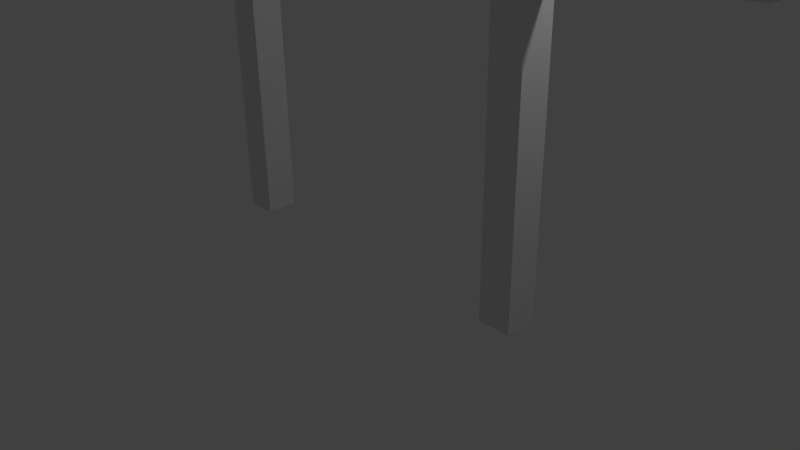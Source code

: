 # Source: Shelf1.blend  (saved by Blender 2.77.0; exported with 4.5.12 LTS)
import bpy
from mathutils import Matrix  # noqa: F401  (used for matrix-valued properties, if any)

bpy.ops.wm.read_factory_settings(use_empty=True)
scene = bpy.context.scene
scene.name = 'Scene'

# ---- collections
col_collection_1 = bpy.data.collections.new('Collection 1'); scene.collection.children.link(col_collection_1)

# ---- materials (node trees are filled in below, after node groups)
mat_material = bpy.data.materials.new('Material')
mat_material.alpha_threshold = 0.0
mat_material.use_transparent_shadow = False
mat_material.roughness = 0.5
mat_material.line_color = (0.0, 0.0, 0.0, 1.0)

# ---- material node trees

# ---- world
world_world = bpy.data.worlds.new('World'); scene.world = world_world
world_world.color = (0.05088, 0.05088, 0.05088)
world_world.use_sun_shadow = False
world_world.sun_shadow_jitter_overblur = 0.0
world_world.cycles.sampling_method = 'MANUAL'

# ---- cameras
cam_camera = bpy.data.cameras.new('Camera')
cam_camera.clip_end = 100.0
cam_camera.lens = 35.0
cam_camera.sensor_width = 32.0
cam_camera.sensor_height = 18.0
cam_camera.ortho_scale = 7.314
cam_camera.dof.focus_distance = 0.0
cam_camera.dof.aperture_fstop = 128.0

# ---- lights
light_lamp = bpy.data.lights.new('Lamp', 'POINT')
light_lamp.transmission_factor = 0.0
light_lamp.cutoff_distance = 30.0
light_lamp.energy = 100.0
light_lamp.shadow_buffer_clip_start = 1.001
light_lamp.shadow_soft_size = 0.1
light_lamp.shadow_maximum_resolution = 0.006
light_lamp.use_absolute_resolution = True

# ---- meshes
me_cube = bpy.data.meshes.new('Cube')
me_cube.from_pydata([(1.0, -0.04398, -1.0), (-1.0, -0.04398, -1.0), (1.0, -0.04398, 1.0), (-1.0, -0.04398, 1.0), (1.0, -0.04398, -0.3333), (1.0, -0.04398, 0.3333), (-1.0, -0.04398, -0.3333), (-1.0, -0.04398, 0.3333), (0.3333, -0.04398, -1.0), (-0.3333, -0.04398, -1.0), (0.3333, -0.04398, 1.0), (-0.3333, -0.04398, 1.0), (0.3333, -0.04398, -0.3333), (-0.3333, -0.04398, -0.3333), (0.3333, -0.04398, 0.3333), (-0.3333, -0.04398, 0.3333), (-0.3727, -0.04398, 0.3727), (-0.3727, -0.04398, 0.9606), (-0.9606, -0.04398, 0.9606), (-0.9606, -0.04398, 0.3727), (-0.3727, -0.04398, -0.9606), (-0.3727, -0.04398, -0.3727), (-0.9606, -0.04398, -0.3727), (-0.9606, -0.04398, -0.9606), (-0.3727, -0.04398, -0.2939), (-0.3727, -0.04398, 0.2939), (-0.9606, -0.04398, 0.2939), (-0.9606, -0.04398, -0.2939), (0.9606, -0.04398, -0.2939), (0.9606, -0.04398, 0.2939), (0.3727, -0.04398, 0.2939), (0.3727, -0.04398, -0.2939), (0.2939, -0.04398, -0.2939), (0.2939, -0.04398, 0.2939), (-0.2939, -0.04398, 0.2939), (-0.2939, -0.04398, -0.2939), (0.9606, -0.04398, -0.9606), (0.9606, -0.04398, -0.3727), (0.3727, -0.04398, -0.3727), (0.3727, -0.04398, -0.9606), (0.2939, -0.04398, -0.9606), (0.2939, -0.04398, -0.3727), (-0.2939, -0.04398, -0.3727), (-0.2939, -0.04398, -0.9606), (0.9606, -0.04398, 0.3727), (0.9606, -0.04398, 0.9606), (0.3727, -0.04398, 0.9606), (0.3727, -0.04398, 0.3727), (0.2939, -0.04398, 0.3727), (0.2939, -0.04398, 0.9606), (-0.2939, -0.04398, 0.9606), (-0.2939, -0.04398, 0.3727), (-0.3727, 0.03508, 0.9606), (-0.3727, 0.03508, 0.3727), (-0.9606, 0.03508, 0.9606), (-0.9606, 0.03508, 0.3727), (-0.3727, 0.03508, -0.3727), (-0.3727, 0.03508, -0.9606), (-0.9606, 0.03508, -0.3727), (-0.9606, 0.03508, -0.9606), (-0.3727, 0.03508, 0.2939), (-0.3727, 0.03508, -0.2939), (-0.9606, 0.03508, 0.2939), (-0.9606, 0.03508, -0.2939), (0.9606, 0.03508, 0.2939), (0.9606, 0.03508, -0.2939), (0.3727, 0.03508, 0.2939), (0.3727, 0.03508, -0.2939), (0.2939, 0.03508, 0.2939), (0.2939, 0.03508, -0.2939), (-0.2939, 0.03508, 0.2939), (-0.2939, 0.03508, -0.2939), (0.9606, 0.03508, -0.3727), (0.9606, 0.03508, -0.9606), (0.3727, 0.03508, -0.3727), (0.3727, 0.03508, -0.9606), (0.2939, 0.03508, -0.3727), (0.2939, 0.03508, -0.9606), (-0.2939, 0.03508, -0.3727), (-0.2939, 0.03508, -0.9606), (0.9606, 0.03508, 0.9606), (0.9606, 0.03508, 0.3727), (0.3727, 0.03508, 0.9606), (0.3727, 0.03508, 0.3727), (0.2939, 0.03508, 0.9606), (0.2939, 0.03508, 0.3727), (-0.2939, 0.03508, 0.9606), (-0.2939, 0.03508, 0.3727), (1.0, 0.038, -1.0), (-1.0, 0.038, -1.0), (1.0, 0.038, 1.0), (-1.0, 0.038, 1.0), (1.0, 0.038, -0.3333), (1.0, 0.038, 0.3333), (-1.0, 0.038, -0.3333), (-1.0, 0.038, 0.3333), (0.3333, 0.038, -1.0), (-0.3333, 0.038, -1.0), (0.3333, 0.038, 1.0), (-0.3333, 0.038, 1.0), (0.3333, 0.038, -0.3333), (-0.3333, 0.038, -0.3333), (0.3333, 0.038, 0.3333), (-0.3333, 0.038, 0.3333), (-0.3727, 0.038, 0.3727), (-0.3727, 0.038, 0.9606), (-0.9606, 0.038, 0.9606), (-0.9606, 0.038, 0.3727), (-0.3727, 0.038, -0.9606), (-0.3727, 0.038, -0.3727), (-0.9606, 0.038, -0.3727), (-0.9606, 0.038, -0.9606), (-0.3727, 0.038, -0.2939), (-0.3727, 0.038, 0.2939), (-0.9606, 0.038, 0.2939), (-0.9606, 0.038, -0.2939), (0.9606, 0.038, -0.2939), (0.9606, 0.038, 0.2939), (0.3727, 0.038, 0.2939), (0.3727, 0.038, -0.2939), (0.2939, 0.038, -0.2939), (0.2939, 0.038, 0.2939), (-0.2939, 0.038, 0.2939), (-0.2939, 0.038, -0.2939), (0.9606, 0.038, -0.9606), (0.9606, 0.038, -0.3727), (0.3727, 0.038, -0.3727), (0.3727, 0.038, -0.9606), (0.2939, 0.038, -0.9606), (0.2939, 0.038, -0.3727), (-0.2939, 0.038, -0.3727), (-0.2939, 0.038, -0.9606), (0.9606, 0.038, 0.3727), (0.9606, 0.038, 0.9606), (0.3727, 0.038, 0.9606), (0.3727, 0.038, 0.3727), (0.2939, 0.038, 0.3727), (0.2939, 0.038, 0.9606), (-0.2939, 0.038, 0.9606), (-0.2939, 0.038, 0.3727), (0.431, -0.04522, -1.841), (0.431, -0.04522, -0.9606), (0.431, 0.04522, -1.841), (0.431, 0.04522, -0.9606), (0.5215, -0.04522, -1.841), (0.5215, -0.04522, -0.9606), (0.5215, 0.04522, -1.841), (0.5215, 0.04522, -0.9606), (-0.5101, -0.04522, -1.841), (-0.5101, -0.04522, -0.9606), (-0.5101, 0.04522, -1.841), (-0.5101, 0.04522, -0.9606), (-0.4197, -0.04522, -1.841), (-0.4197, -0.04522, -0.9606), (-0.4197, 0.04522, -1.841), (-0.4197, 0.04522, -0.9606)], [], [(97, 9, 1, 89), (99, 91, 3, 11), (93, 90, 2, 5), (7, 3, 91, 95), (1, 6, 94, 89), (6, 7, 95, 94), (88, 92, 4, 0), (92, 93, 5, 4), (90, 98, 10, 2), (98, 99, 11, 10), (88, 0, 8, 96), (96, 8, 9, 97), (17, 18, 54, 52), (11, 17, 16, 15), (3, 18, 17, 11), (7, 19, 18, 3), (15, 16, 19, 7), (37, 38, 74, 72), (13, 21, 20, 9), (6, 22, 21, 13), (1, 23, 22, 6), (9, 20, 23, 1), (31, 28, 65, 67), (15, 25, 24, 13), (7, 26, 25, 15), (6, 27, 26, 7), (13, 24, 27, 6), (16, 17, 52, 53), (5, 29, 28, 4), (14, 30, 29, 5), (12, 31, 30, 14), (4, 28, 31, 12), (51, 48, 85, 87), (14, 33, 32, 12), (15, 34, 33, 14), (13, 35, 34, 15), (12, 32, 35, 13), (36, 37, 72, 73), (4, 37, 36, 0), (12, 38, 37, 4), (8, 39, 38, 12), (0, 36, 39, 8), (30, 31, 67, 66), (12, 41, 40, 8), (13, 42, 41, 12), (9, 43, 42, 13), (8, 40, 43, 9), (50, 51, 87, 86), (2, 45, 44, 5), (10, 46, 45, 2), (14, 47, 46, 10), (5, 44, 47, 14), (29, 30, 66, 64), (10, 49, 48, 14), (11, 50, 49, 10), (15, 51, 50, 11), (14, 48, 51, 15), (38, 39, 75, 74), (18, 19, 55, 54), (44, 45, 80, 81), (24, 25, 60, 61), (39, 36, 73, 75), (19, 16, 53, 55), (45, 46, 82, 80), (25, 26, 62, 60), (46, 47, 83, 82), (26, 27, 63, 62), (32, 33, 68, 69), (47, 44, 81, 83), (27, 24, 61, 63), (33, 34, 70, 68), (34, 35, 71, 70), (40, 41, 76, 77), (20, 21, 56, 57), (35, 32, 69, 71), (41, 42, 78, 76), (21, 22, 58, 56), (42, 43, 79, 78), (22, 23, 59, 58), (48, 49, 84, 85), (28, 29, 64, 65), (43, 40, 77, 79), (23, 20, 57, 59), (49, 50, 86, 84), (99, 103, 104, 105), (91, 99, 105, 106), (95, 91, 106, 107), (103, 95, 107, 104), (101, 97, 108, 109), (94, 101, 109, 110), (89, 94, 110, 111), (97, 89, 111, 108), (103, 101, 112, 113), (95, 103, 113, 114), (94, 95, 114, 115), (101, 94, 115, 112), (93, 92, 116, 117), (102, 93, 117, 118), (100, 102, 118, 119), (92, 100, 119, 116), (102, 100, 120, 121), (103, 102, 121, 122), (101, 103, 122, 123), (100, 101, 123, 120), (92, 88, 124, 125), (100, 92, 125, 126), (96, 100, 126, 127), (88, 96, 127, 124), (100, 96, 128, 129), (101, 100, 129, 130), (97, 101, 130, 131), (96, 97, 131, 128), (90, 93, 132, 133), (98, 90, 133, 134), (102, 98, 134, 135), (93, 102, 135, 132), (98, 102, 136, 137), (99, 98, 137, 138), (103, 99, 138, 139), (102, 103, 139, 136), (141, 143, 142, 140), (143, 147, 146, 142), (147, 145, 144, 146), (145, 141, 140, 144), (140, 142, 146, 144), (145, 147, 143, 141), (149, 151, 150, 148), (151, 155, 154, 150), (155, 153, 152, 154), (153, 149, 148, 152), (148, 150, 154, 152), (153, 155, 151, 149)])
me_cube.materials.append(mat_material)
me_cube.use_remesh_preserve_volume = False
me_cube.use_remesh_preserve_attributes = False
me_cube.use_mirror_vertex_groups = False
me_cube.update()

# ---- objects
ob_cube = bpy.data.objects.new('Cube', me_cube)
ob_lamp = bpy.data.objects.new('Lamp', light_lamp)
ob_camera = bpy.data.objects.new('Camera', cam_camera)

# ---- transforms, parenting, visibility, modifiers, constraints
ob_cube.location = (0.0, 0.0, 8.594)
ob_cube.scale = (4.666, 4.666, 4.666)
ob_cube.lock_rotations_4d = False
ob_cube.empty_display_type = 'ARROWS'
ob_cube.lineart.crease_threshold = 0.0
ob_lamp.location = (4.076, 1.005, 5.904)
ob_lamp.rotation_euler = (0.6503, 0.05522, 1.866)
ob_lamp.lock_rotations_4d = False
ob_lamp.empty_display_type = 'ARROWS'
ob_lamp.color = (0.0, 0.0, 0.0, 0.0)
ob_lamp.lineart.crease_threshold = 0.0
ob_camera.location = (7.481, -6.508, 5.344)
ob_camera.rotation_euler = (1.109, 0.01082, 0.8149)
ob_camera.lock_rotations_4d = False
ob_camera.empty_display_type = 'ARROWS'
ob_camera.color = (0.0, 0.0, 0.0, 0.0)
ob_camera.display_type = 'WIRE'
ob_camera.lineart.crease_threshold = 0.0

# ---- collection membership
col_collection_1.objects.link(ob_cube)
col_collection_1.objects.link(ob_lamp)
col_collection_1.objects.link(ob_camera)

# ---- scene / render settings (as saved in the file)
scene.camera = ob_camera
scene.frame_start = 1; scene.frame_end = 250; scene.frame_set(1)
scene.render.engine = 'BLENDER_EEVEE_NEXT'
scene.render.resolution_percentage = 50
scene.render.dither_intensity = 0.0
scene.cycles.use_denoising = False
scene.cycles.samples = 128
scene.cycles.sampling_pattern = 'TABULATED_SOBOL'
scene.cycles.light_sampling_threshold = 0.0
scene.cycles.use_adaptive_sampling = False
scene.cycles.use_light_tree = False
scene.cycles.blur_glossy = 0.0
scene.cycles.sample_clamp_indirect = 0.0
scene.view_settings.view_transform = 'Standard'
bpy.context.view_layer.update()
